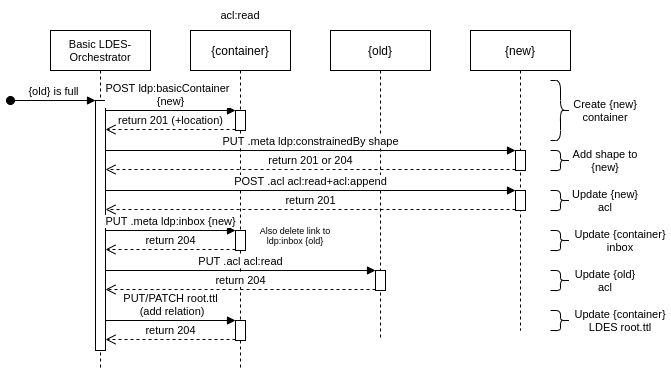

The diagram above was exported from draw.io. Its source (the exported page's mxGraphModel, read from the mxfile embedded in the PNG):
<mxGraphModel dx="1745" dy="2023" grid="1" gridSize="10" guides="1" tooltips="1" connect="1" arrows="1" fold="1" page="1" pageScale="1" pageWidth="827" pageHeight="1169" math="0" shadow="0">
  <root>
    <mxCell id="0" />
    <mxCell id="1" parent="0" />
    <mxCell id="2" value="&lt;font style=&quot;font-size: 11px&quot;&gt;Basic LDES-Orchestrator&lt;/font&gt;" style="shape=umlLifeline;perimeter=lifelinePerimeter;whiteSpace=wrap;html=1;container=1;collapsible=0;recursiveResize=0;outlineConnect=0;fontSize=9;" vertex="1" parent="1">
      <mxGeometry x="1200" y="80" width="100" height="340" as="geometry" />
    </mxCell>
    <mxCell id="3" value="" style="html=1;points=[];perimeter=orthogonalPerimeter;fontSize=11;" vertex="1" parent="2">
      <mxGeometry x="45" y="70" width="10" height="250" as="geometry" />
    </mxCell>
    <mxCell id="4" value="{old} is full" style="html=1;verticalAlign=bottom;startArrow=oval;endArrow=block;startSize=8;rounded=0;fontSize=11;" edge="1" parent="2" target="3">
      <mxGeometry relative="1" as="geometry">
        <mxPoint x="-40" y="70" as="sourcePoint" />
      </mxGeometry>
    </mxCell>
    <mxCell id="5" value="{container}" style="shape=umlLifeline;perimeter=lifelinePerimeter;whiteSpace=wrap;html=1;container=1;collapsible=0;recursiveResize=0;outlineConnect=0;" vertex="1" parent="1">
      <mxGeometry x="1340" y="80" width="100" height="340" as="geometry" />
    </mxCell>
    <mxCell id="6" value="" style="html=1;points=[];perimeter=orthogonalPerimeter;fontSize=11;" vertex="1" parent="5">
      <mxGeometry x="45" y="80" width="10" height="20" as="geometry" />
    </mxCell>
    <mxCell id="7" value="" style="html=1;points=[];perimeter=orthogonalPerimeter;fontSize=11;" vertex="1" parent="5">
      <mxGeometry x="45" y="200" width="10" height="20" as="geometry" />
    </mxCell>
    <mxCell id="8" value="" style="html=1;points=[];perimeter=orthogonalPerimeter;fontSize=11;" vertex="1" parent="5">
      <mxGeometry x="45" y="290" width="10" height="20" as="geometry" />
    </mxCell>
    <mxCell id="9" value="{old}" style="shape=umlLifeline;perimeter=lifelinePerimeter;whiteSpace=wrap;html=1;container=1;collapsible=0;recursiveResize=0;outlineConnect=0;" vertex="1" parent="1">
      <mxGeometry x="1480" y="80" width="100" height="310" as="geometry" />
    </mxCell>
    <mxCell id="10" value="" style="html=1;points=[];perimeter=orthogonalPerimeter;fontSize=11;" vertex="1" parent="9">
      <mxGeometry x="45" y="240" width="10" height="20" as="geometry" />
    </mxCell>
    <mxCell id="11" value="{new}" style="shape=umlLifeline;perimeter=lifelinePerimeter;whiteSpace=wrap;html=1;container=1;collapsible=0;recursiveResize=0;outlineConnect=0;" vertex="1" parent="1">
      <mxGeometry x="1620" y="80" width="100" height="300" as="geometry" />
    </mxCell>
    <mxCell id="12" value="" style="html=1;points=[];perimeter=orthogonalPerimeter;fontSize=11;" vertex="1" parent="11">
      <mxGeometry x="45" y="160" width="10" height="20" as="geometry" />
    </mxCell>
    <mxCell id="13" value="" style="html=1;points=[];perimeter=orthogonalPerimeter;fontSize=11;" vertex="1" parent="11">
      <mxGeometry x="45" y="120" width="10" height="20" as="geometry" />
    </mxCell>
    <mxCell id="14" value="acl:read" style="text;html=1;strokeColor=none;fillColor=none;align=center;verticalAlign=middle;whiteSpace=wrap;rounded=0;fontSize=11;" vertex="1" parent="1">
      <mxGeometry x="1360" y="50" width="60" height="30" as="geometry" />
    </mxCell>
    <mxCell id="15" value="return 201 (+location)" style="html=1;verticalAlign=bottom;endArrow=open;dashed=1;endSize=8;exitX=0;exitY=0.95;rounded=0;fontSize=11;" edge="1" source="6" parent="1">
      <mxGeometry relative="1" as="geometry">
        <mxPoint x="1255" y="179" as="targetPoint" />
      </mxGeometry>
    </mxCell>
    <mxCell id="16" value="POST ldp:basicContainer&amp;nbsp; &lt;br&gt;{new}" style="html=1;verticalAlign=bottom;endArrow=block;entryX=0;entryY=0;rounded=0;fontSize=11;" edge="1" target="6" parent="1">
      <mxGeometry relative="1" as="geometry">
        <mxPoint x="1255" y="160" as="sourcePoint" />
      </mxGeometry>
    </mxCell>
    <mxCell id="17" value="POST .acl acl:read+acl:append" style="html=1;verticalAlign=bottom;endArrow=block;entryX=0;entryY=0;rounded=0;fontSize=11;" edge="1" source="3" target="12" parent="1">
      <mxGeometry relative="1" as="geometry">
        <mxPoint x="1595" y="190" as="sourcePoint" />
      </mxGeometry>
    </mxCell>
    <mxCell id="18" value="return 201" style="html=1;verticalAlign=bottom;endArrow=open;dashed=1;endSize=8;exitX=0;exitY=0.95;rounded=0;fontSize=11;" edge="1" source="12" target="3" parent="1">
      <mxGeometry relative="1" as="geometry">
        <mxPoint x="1595" y="266" as="targetPoint" />
      </mxGeometry>
    </mxCell>
    <mxCell id="19" value="return 201 or 204" style="html=1;verticalAlign=bottom;endArrow=open;dashed=1;endSize=8;exitX=0;exitY=0.95;rounded=0;fontSize=11;" edge="1" source="13" target="3" parent="1">
      <mxGeometry relative="1" as="geometry">
        <mxPoint x="1255" y="219" as="targetPoint" />
      </mxGeometry>
    </mxCell>
    <mxCell id="20" value="PUT .meta ldp:constrainedBy shape" style="html=1;verticalAlign=bottom;endArrow=block;entryX=0;entryY=0;rounded=0;fontSize=11;" edge="1" source="3" target="13" parent="1">
      <mxGeometry relative="1" as="geometry">
        <mxPoint x="1255" y="200" as="sourcePoint" />
      </mxGeometry>
    </mxCell>
    <mxCell id="21" value="PUT .meta ldp:inbox {new}" style="html=1;verticalAlign=bottom;endArrow=block;entryX=0;entryY=0;rounded=0;fontSize=11;" edge="1" source="3" target="7" parent="1">
      <mxGeometry relative="1" as="geometry">
        <mxPoint x="1315" y="280" as="sourcePoint" />
      </mxGeometry>
    </mxCell>
    <mxCell id="22" value="return 204" style="html=1;verticalAlign=bottom;endArrow=open;dashed=1;endSize=8;exitX=0;exitY=0.95;rounded=0;fontSize=11;" edge="1" source="7" target="3" parent="1">
      <mxGeometry relative="1" as="geometry">
        <mxPoint x="1315" y="356" as="targetPoint" />
      </mxGeometry>
    </mxCell>
    <mxCell id="23" value="&lt;span style=&quot;font-size: 9px;&quot;&gt;Also delete link to ldp:inbox {old}&lt;/span&gt;" style="text;html=1;strokeColor=none;fillColor=none;align=center;verticalAlign=middle;whiteSpace=wrap;rounded=0;fontSize=9;" vertex="1" parent="1">
      <mxGeometry x="1400" y="270" width="90" height="30" as="geometry" />
    </mxCell>
    <mxCell id="24" value="return 204" style="html=1;verticalAlign=bottom;endArrow=open;dashed=1;endSize=8;exitX=0;exitY=0.95;rounded=0;fontSize=11;" edge="1" source="10" parent="1">
      <mxGeometry relative="1" as="geometry">
        <mxPoint x="1255" y="339" as="targetPoint" />
      </mxGeometry>
    </mxCell>
    <mxCell id="25" value="PUT .acl acl:read" style="html=1;verticalAlign=bottom;endArrow=block;entryX=0;entryY=0;rounded=0;fontSize=11;" edge="1" target="10" parent="1">
      <mxGeometry relative="1" as="geometry">
        <mxPoint x="1255" y="320" as="sourcePoint" />
      </mxGeometry>
    </mxCell>
    <mxCell id="26" value="PUT/PATCH root.ttl&lt;br&gt;&amp;nbsp;(add relation)" style="html=1;verticalAlign=bottom;endArrow=block;entryX=0;entryY=0;rounded=0;fontSize=11;" edge="1" source="3" target="8" parent="1">
      <mxGeometry relative="1" as="geometry">
        <mxPoint x="1315" y="360" as="sourcePoint" />
      </mxGeometry>
    </mxCell>
    <mxCell id="27" value="return 204" style="html=1;verticalAlign=bottom;endArrow=open;dashed=1;endSize=8;exitX=0;exitY=0.95;rounded=0;fontSize=11;" edge="1" source="8" target="3" parent="1">
      <mxGeometry relative="1" as="geometry">
        <mxPoint x="1315" y="436" as="targetPoint" />
      </mxGeometry>
    </mxCell>
    <mxCell id="28" value="" style="shape=curlyBracket;whiteSpace=wrap;html=1;rounded=1;flipH=1;fontSize=11;" vertex="1" parent="1">
      <mxGeometry x="1700" y="130" width="20" height="60" as="geometry" />
    </mxCell>
    <mxCell id="29" value="" style="shape=curlyBracket;whiteSpace=wrap;html=1;rounded=1;flipH=1;fontSize=11;" vertex="1" parent="1">
      <mxGeometry x="1700" y="200" width="20" height="20" as="geometry" />
    </mxCell>
    <mxCell id="30" value="" style="shape=curlyBracket;whiteSpace=wrap;html=1;rounded=1;flipH=1;fontSize=11;" vertex="1" parent="1">
      <mxGeometry x="1700" y="240" width="20" height="20" as="geometry" />
    </mxCell>
    <mxCell id="31" value="Update {new} acl" style="text;html=1;strokeColor=none;fillColor=none;align=center;verticalAlign=middle;whiteSpace=wrap;rounded=0;fontSize=11;" vertex="1" parent="1">
      <mxGeometry x="1720" y="240" width="70" height="20" as="geometry" />
    </mxCell>
    <mxCell id="32" value="Create {new} container" style="text;html=1;strokeColor=none;fillColor=none;align=center;verticalAlign=middle;whiteSpace=wrap;rounded=0;fontSize=11;" vertex="1" parent="1">
      <mxGeometry x="1720" y="145" width="70" height="30" as="geometry" />
    </mxCell>
    <mxCell id="33" value="Add shape to {new}" style="text;html=1;strokeColor=none;fillColor=none;align=center;verticalAlign=middle;whiteSpace=wrap;rounded=0;fontSize=11;" vertex="1" parent="1">
      <mxGeometry x="1720" y="200" width="70" height="20" as="geometry" />
    </mxCell>
    <mxCell id="34" value="" style="shape=curlyBracket;whiteSpace=wrap;html=1;rounded=1;flipH=1;fontSize=11;" vertex="1" parent="1">
      <mxGeometry x="1700" y="280" width="20" height="20" as="geometry" />
    </mxCell>
    <mxCell id="35" value="Update {container} inbox" style="text;html=1;strokeColor=none;fillColor=none;align=center;verticalAlign=middle;whiteSpace=wrap;rounded=0;fontSize=11;" vertex="1" parent="1">
      <mxGeometry x="1720" y="280" width="100" height="20" as="geometry" />
    </mxCell>
    <mxCell id="36" value="Update {old} acl" style="text;html=1;strokeColor=none;fillColor=none;align=center;verticalAlign=middle;whiteSpace=wrap;rounded=0;fontSize=11;" vertex="1" parent="1">
      <mxGeometry x="1720" y="320" width="70" height="20" as="geometry" />
    </mxCell>
    <mxCell id="37" value="" style="shape=curlyBracket;whiteSpace=wrap;html=1;rounded=1;flipH=1;fontSize=11;" vertex="1" parent="1">
      <mxGeometry x="1700" y="320" width="20" height="20" as="geometry" />
    </mxCell>
    <mxCell id="38" value="" style="shape=curlyBracket;whiteSpace=wrap;html=1;rounded=1;flipH=1;fontSize=11;" vertex="1" parent="1">
      <mxGeometry x="1700" y="360" width="20" height="20" as="geometry" />
    </mxCell>
    <mxCell id="39" value="Update {container} LDES root.ttl" style="text;html=1;strokeColor=none;fillColor=none;align=center;verticalAlign=middle;whiteSpace=wrap;rounded=0;fontSize=11;" vertex="1" parent="1">
      <mxGeometry x="1720" y="360" width="100" height="20" as="geometry" />
    </mxCell>
  </root>
</mxGraphModel>